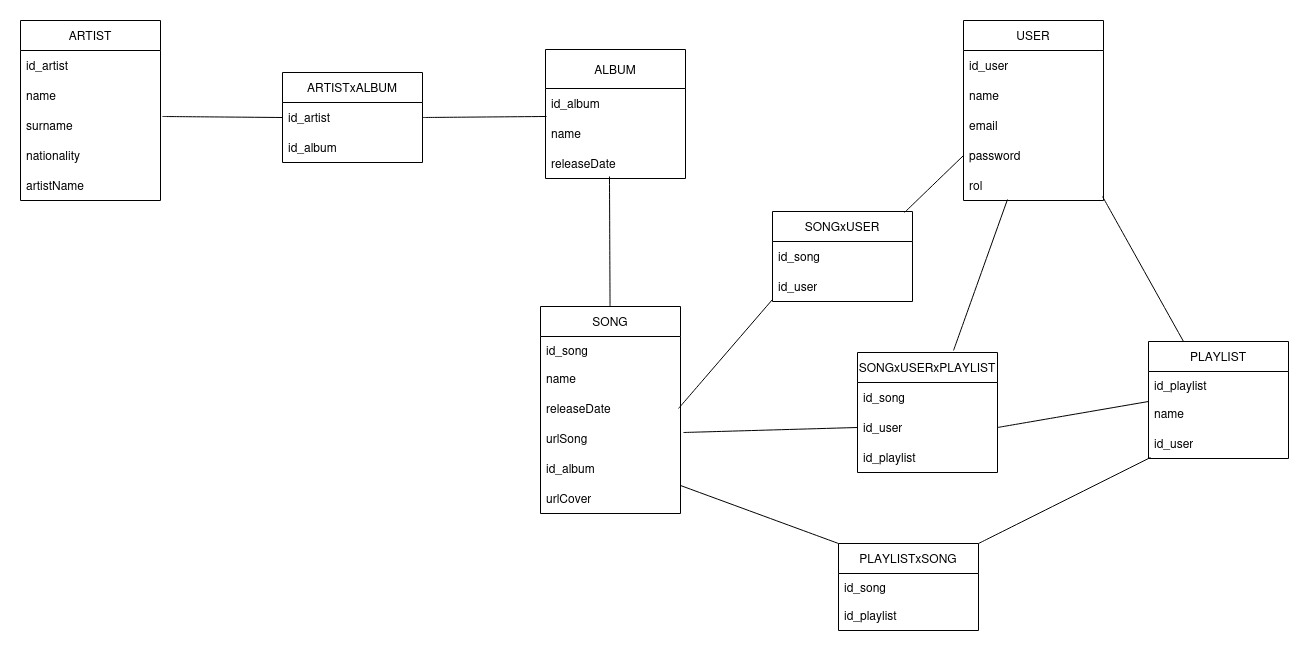

The diagram above was exported from draw.io. Its source (the exported page's mxGraphModel, read from the mxfile embedded in the PNG):
<mxGraphModel dx="620" dy="1109" grid="0" gridSize="10" guides="1" tooltips="1" connect="1" arrows="1" fold="1" page="0" pageScale="1" pageWidth="850" pageHeight="1100" math="0" shadow="0">
  <root>
    <mxCell id="0" />
    <mxCell id="1" parent="0" />
    <mxCell id="IlKyYfA3AQ4cLX-0W_Fo-1" value="ARTIST" style="swimlane;fontStyle=0;childLayout=stackLayout;horizontal=1;startSize=30;horizontalStack=0;resizeParent=1;resizeParentMax=0;resizeLast=0;collapsible=1;marginBottom=0;whiteSpace=wrap;html=1;" parent="1" vertex="1">
      <mxGeometry x="28" y="-21" width="140" height="180" as="geometry" />
    </mxCell>
    <mxCell id="IlKyYfA3AQ4cLX-0W_Fo-2" value="id_artist" style="text;strokeColor=none;fillColor=none;align=left;verticalAlign=middle;spacingLeft=4;spacingRight=4;overflow=hidden;points=[[0,0.5],[1,0.5]];portConstraint=eastwest;rotatable=0;whiteSpace=wrap;html=1;" parent="IlKyYfA3AQ4cLX-0W_Fo-1" vertex="1">
      <mxGeometry y="30" width="140" height="30" as="geometry" />
    </mxCell>
    <mxCell id="IlKyYfA3AQ4cLX-0W_Fo-3" value="name" style="text;strokeColor=none;fillColor=none;align=left;verticalAlign=middle;spacingLeft=4;spacingRight=4;overflow=hidden;points=[[0,0.5],[1,0.5]];portConstraint=eastwest;rotatable=0;whiteSpace=wrap;html=1;" parent="IlKyYfA3AQ4cLX-0W_Fo-1" vertex="1">
      <mxGeometry y="60" width="140" height="30" as="geometry" />
    </mxCell>
    <mxCell id="IlKyYfA3AQ4cLX-0W_Fo-4" value="surname" style="text;strokeColor=none;fillColor=none;align=left;verticalAlign=middle;spacingLeft=4;spacingRight=4;overflow=hidden;points=[[0,0.5],[1,0.5]];portConstraint=eastwest;rotatable=0;whiteSpace=wrap;html=1;" parent="IlKyYfA3AQ4cLX-0W_Fo-1" vertex="1">
      <mxGeometry y="90" width="140" height="30" as="geometry" />
    </mxCell>
    <mxCell id="IlKyYfA3AQ4cLX-0W_Fo-5" value="nationality" style="text;strokeColor=none;fillColor=none;align=left;verticalAlign=middle;spacingLeft=4;spacingRight=4;overflow=hidden;points=[[0,0.5],[1,0.5]];portConstraint=eastwest;rotatable=0;whiteSpace=wrap;html=1;" parent="IlKyYfA3AQ4cLX-0W_Fo-1" vertex="1">
      <mxGeometry y="120" width="140" height="30" as="geometry" />
    </mxCell>
    <mxCell id="IlKyYfA3AQ4cLX-0W_Fo-6" value="artistName" style="text;strokeColor=none;fillColor=none;align=left;verticalAlign=middle;spacingLeft=4;spacingRight=4;overflow=hidden;points=[[0,0.5],[1,0.5]];portConstraint=eastwest;rotatable=0;whiteSpace=wrap;html=1;" parent="IlKyYfA3AQ4cLX-0W_Fo-1" vertex="1">
      <mxGeometry y="150" width="140" height="30" as="geometry" />
    </mxCell>
    <mxCell id="IlKyYfA3AQ4cLX-0W_Fo-7" value="ARTISTxALBUM" style="swimlane;fontStyle=0;childLayout=stackLayout;horizontal=1;startSize=30;horizontalStack=0;resizeParent=1;resizeParentMax=0;resizeLast=0;collapsible=1;marginBottom=0;whiteSpace=wrap;html=1;" parent="1" vertex="1">
      <mxGeometry x="290" y="31" width="140" height="90" as="geometry" />
    </mxCell>
    <mxCell id="IlKyYfA3AQ4cLX-0W_Fo-8" value="id_artist" style="text;strokeColor=none;fillColor=none;align=left;verticalAlign=middle;spacingLeft=4;spacingRight=4;overflow=hidden;points=[[0,0.5],[1,0.5]];portConstraint=eastwest;rotatable=0;whiteSpace=wrap;html=1;" parent="IlKyYfA3AQ4cLX-0W_Fo-7" vertex="1">
      <mxGeometry y="30" width="140" height="30" as="geometry" />
    </mxCell>
    <mxCell id="IlKyYfA3AQ4cLX-0W_Fo-9" value="id_album" style="text;strokeColor=none;fillColor=none;align=left;verticalAlign=middle;spacingLeft=4;spacingRight=4;overflow=hidden;points=[[0,0.5],[1,0.5]];portConstraint=eastwest;rotatable=0;whiteSpace=wrap;html=1;" parent="IlKyYfA3AQ4cLX-0W_Fo-7" vertex="1">
      <mxGeometry y="60" width="140" height="30" as="geometry" />
    </mxCell>
    <mxCell id="IlKyYfA3AQ4cLX-0W_Fo-13" value="ALBUM" style="swimlane;fontStyle=0;childLayout=stackLayout;horizontal=1;startSize=39;horizontalStack=0;resizeParent=1;resizeParentMax=0;resizeLast=0;collapsible=1;marginBottom=0;whiteSpace=wrap;html=1;" parent="1" vertex="1">
      <mxGeometry x="553" y="8" width="140" height="129" as="geometry" />
    </mxCell>
    <mxCell id="IlKyYfA3AQ4cLX-0W_Fo-14" value="id_album" style="text;strokeColor=none;fillColor=none;align=left;verticalAlign=middle;spacingLeft=4;spacingRight=4;overflow=hidden;points=[[0,0.5],[1,0.5]];portConstraint=eastwest;rotatable=0;whiteSpace=wrap;html=1;" parent="IlKyYfA3AQ4cLX-0W_Fo-13" vertex="1">
      <mxGeometry y="39" width="140" height="30" as="geometry" />
    </mxCell>
    <mxCell id="IlKyYfA3AQ4cLX-0W_Fo-15" value="name" style="text;strokeColor=none;fillColor=none;align=left;verticalAlign=middle;spacingLeft=4;spacingRight=4;overflow=hidden;points=[[0,0.5],[1,0.5]];portConstraint=eastwest;rotatable=0;whiteSpace=wrap;html=1;" parent="IlKyYfA3AQ4cLX-0W_Fo-13" vertex="1">
      <mxGeometry y="69" width="140" height="30" as="geometry" />
    </mxCell>
    <mxCell id="IlKyYfA3AQ4cLX-0W_Fo-16" value="releaseDate" style="text;strokeColor=none;fillColor=none;align=left;verticalAlign=middle;spacingLeft=4;spacingRight=4;overflow=hidden;points=[[0,0.5],[1,0.5]];portConstraint=eastwest;rotatable=0;whiteSpace=wrap;html=1;" parent="IlKyYfA3AQ4cLX-0W_Fo-13" vertex="1">
      <mxGeometry y="99" width="140" height="30" as="geometry" />
    </mxCell>
    <mxCell id="IlKyYfA3AQ4cLX-0W_Fo-19" value="SONG" style="swimlane;fontStyle=0;childLayout=stackLayout;horizontal=1;startSize=30;horizontalStack=0;resizeParent=1;resizeParentMax=0;resizeLast=0;collapsible=1;marginBottom=0;whiteSpace=wrap;html=1;" parent="1" vertex="1">
      <mxGeometry x="548" y="265" width="140" height="207" as="geometry" />
    </mxCell>
    <mxCell id="IlKyYfA3AQ4cLX-0W_Fo-20" value="id_song" style="text;strokeColor=none;fillColor=none;align=left;verticalAlign=middle;spacingLeft=4;spacingRight=4;overflow=hidden;points=[[0,0.5],[1,0.5]];portConstraint=eastwest;rotatable=0;whiteSpace=wrap;html=1;" parent="IlKyYfA3AQ4cLX-0W_Fo-19" vertex="1">
      <mxGeometry y="30" width="140" height="27" as="geometry" />
    </mxCell>
    <mxCell id="IlKyYfA3AQ4cLX-0W_Fo-21" value="name" style="text;strokeColor=none;fillColor=none;align=left;verticalAlign=middle;spacingLeft=4;spacingRight=4;overflow=hidden;points=[[0,0.5],[1,0.5]];portConstraint=eastwest;rotatable=0;whiteSpace=wrap;html=1;" parent="IlKyYfA3AQ4cLX-0W_Fo-19" vertex="1">
      <mxGeometry y="57" width="140" height="30" as="geometry" />
    </mxCell>
    <mxCell id="IlKyYfA3AQ4cLX-0W_Fo-22" value="releaseDate" style="text;strokeColor=none;fillColor=none;align=left;verticalAlign=middle;spacingLeft=4;spacingRight=4;overflow=hidden;points=[[0,0.5],[1,0.5]];portConstraint=eastwest;rotatable=0;whiteSpace=wrap;html=1;" parent="IlKyYfA3AQ4cLX-0W_Fo-19" vertex="1">
      <mxGeometry y="87" width="140" height="30" as="geometry" />
    </mxCell>
    <mxCell id="IlKyYfA3AQ4cLX-0W_Fo-23" value="&lt;div&gt;urlSong&lt;/div&gt;" style="text;strokeColor=none;fillColor=none;align=left;verticalAlign=middle;spacingLeft=4;spacingRight=4;overflow=hidden;points=[[0,0.5],[1,0.5]];portConstraint=eastwest;rotatable=0;whiteSpace=wrap;html=1;" parent="IlKyYfA3AQ4cLX-0W_Fo-19" vertex="1">
      <mxGeometry y="117" width="140" height="30" as="geometry" />
    </mxCell>
    <mxCell id="IlKyYfA3AQ4cLX-0W_Fo-56" value="id_album" style="text;strokeColor=none;fillColor=none;align=left;verticalAlign=middle;spacingLeft=4;spacingRight=4;overflow=hidden;points=[[0,0.5],[1,0.5]];portConstraint=eastwest;rotatable=0;whiteSpace=wrap;html=1;" parent="IlKyYfA3AQ4cLX-0W_Fo-19" vertex="1">
      <mxGeometry y="147" width="140" height="30" as="geometry" />
    </mxCell>
    <mxCell id="xXeq2QI7_CncJkZUxQCn-1" value="urlCover" style="text;strokeColor=none;fillColor=none;align=left;verticalAlign=middle;spacingLeft=4;spacingRight=4;overflow=hidden;points=[[0,0.5],[1,0.5]];portConstraint=eastwest;rotatable=0;whiteSpace=wrap;html=1;" vertex="1" parent="IlKyYfA3AQ4cLX-0W_Fo-19">
      <mxGeometry y="177" width="140" height="30" as="geometry" />
    </mxCell>
    <mxCell id="IlKyYfA3AQ4cLX-0W_Fo-25" value="PLAYLISTxSONG" style="swimlane;fontStyle=0;childLayout=stackLayout;horizontal=1;startSize=30;horizontalStack=0;resizeParent=1;resizeParentMax=0;resizeLast=0;collapsible=1;marginBottom=0;whiteSpace=wrap;html=1;" parent="1" vertex="1">
      <mxGeometry x="846" y="502" width="140" height="87" as="geometry" />
    </mxCell>
    <mxCell id="IlKyYfA3AQ4cLX-0W_Fo-26" value="id_song" style="text;strokeColor=none;fillColor=none;align=left;verticalAlign=middle;spacingLeft=4;spacingRight=4;overflow=hidden;points=[[0,0.5],[1,0.5]];portConstraint=eastwest;rotatable=0;whiteSpace=wrap;html=1;" parent="IlKyYfA3AQ4cLX-0W_Fo-25" vertex="1">
      <mxGeometry y="30" width="140" height="27" as="geometry" />
    </mxCell>
    <mxCell id="IlKyYfA3AQ4cLX-0W_Fo-27" value="id_playlist" style="text;strokeColor=none;fillColor=none;align=left;verticalAlign=middle;spacingLeft=4;spacingRight=4;overflow=hidden;points=[[0,0.5],[1,0.5]];portConstraint=eastwest;rotatable=0;whiteSpace=wrap;html=1;" parent="IlKyYfA3AQ4cLX-0W_Fo-25" vertex="1">
      <mxGeometry y="57" width="140" height="30" as="geometry" />
    </mxCell>
    <mxCell id="IlKyYfA3AQ4cLX-0W_Fo-30" value="PLAYLIST" style="swimlane;fontStyle=0;childLayout=stackLayout;horizontal=1;startSize=30;horizontalStack=0;resizeParent=1;resizeParentMax=0;resizeLast=0;collapsible=1;marginBottom=0;whiteSpace=wrap;html=1;" parent="1" vertex="1">
      <mxGeometry x="1156" y="300" width="140" height="117" as="geometry" />
    </mxCell>
    <mxCell id="IlKyYfA3AQ4cLX-0W_Fo-31" value="id_playlist" style="text;strokeColor=none;fillColor=none;align=left;verticalAlign=middle;spacingLeft=4;spacingRight=4;overflow=hidden;points=[[0,0.5],[1,0.5]];portConstraint=eastwest;rotatable=0;whiteSpace=wrap;html=1;" parent="IlKyYfA3AQ4cLX-0W_Fo-30" vertex="1">
      <mxGeometry y="30" width="140" height="27" as="geometry" />
    </mxCell>
    <mxCell id="IlKyYfA3AQ4cLX-0W_Fo-32" value="name" style="text;strokeColor=none;fillColor=none;align=left;verticalAlign=middle;spacingLeft=4;spacingRight=4;overflow=hidden;points=[[0,0.5],[1,0.5]];portConstraint=eastwest;rotatable=0;whiteSpace=wrap;html=1;" parent="IlKyYfA3AQ4cLX-0W_Fo-30" vertex="1">
      <mxGeometry y="57" width="140" height="30" as="geometry" />
    </mxCell>
    <mxCell id="IlKyYfA3AQ4cLX-0W_Fo-60" value="id_user" style="text;strokeColor=none;fillColor=none;align=left;verticalAlign=middle;spacingLeft=4;spacingRight=4;overflow=hidden;points=[[0,0.5],[1,0.5]];portConstraint=eastwest;rotatable=0;whiteSpace=wrap;html=1;" parent="IlKyYfA3AQ4cLX-0W_Fo-30" vertex="1">
      <mxGeometry y="87" width="140" height="30" as="geometry" />
    </mxCell>
    <mxCell id="IlKyYfA3AQ4cLX-0W_Fo-35" value="USER" style="swimlane;fontStyle=0;childLayout=stackLayout;horizontal=1;startSize=30;horizontalStack=0;resizeParent=1;resizeParentMax=0;resizeLast=0;collapsible=1;marginBottom=0;whiteSpace=wrap;html=1;" parent="1" vertex="1">
      <mxGeometry x="971" y="-21" width="140" height="180" as="geometry" />
    </mxCell>
    <mxCell id="IlKyYfA3AQ4cLX-0W_Fo-36" value="id_user" style="text;strokeColor=none;fillColor=none;align=left;verticalAlign=middle;spacingLeft=4;spacingRight=4;overflow=hidden;points=[[0,0.5],[1,0.5]];portConstraint=eastwest;rotatable=0;whiteSpace=wrap;html=1;" parent="IlKyYfA3AQ4cLX-0W_Fo-35" vertex="1">
      <mxGeometry y="30" width="140" height="30" as="geometry" />
    </mxCell>
    <mxCell id="IlKyYfA3AQ4cLX-0W_Fo-37" value="name" style="text;strokeColor=none;fillColor=none;align=left;verticalAlign=middle;spacingLeft=4;spacingRight=4;overflow=hidden;points=[[0,0.5],[1,0.5]];portConstraint=eastwest;rotatable=0;whiteSpace=wrap;html=1;" parent="IlKyYfA3AQ4cLX-0W_Fo-35" vertex="1">
      <mxGeometry y="60" width="140" height="30" as="geometry" />
    </mxCell>
    <mxCell id="IlKyYfA3AQ4cLX-0W_Fo-38" value="email" style="text;strokeColor=none;fillColor=none;align=left;verticalAlign=middle;spacingLeft=4;spacingRight=4;overflow=hidden;points=[[0,0.5],[1,0.5]];portConstraint=eastwest;rotatable=0;whiteSpace=wrap;html=1;" parent="IlKyYfA3AQ4cLX-0W_Fo-35" vertex="1">
      <mxGeometry y="90" width="140" height="30" as="geometry" />
    </mxCell>
    <mxCell id="IlKyYfA3AQ4cLX-0W_Fo-39" value="password" style="text;strokeColor=none;fillColor=none;align=left;verticalAlign=middle;spacingLeft=4;spacingRight=4;overflow=hidden;points=[[0,0.5],[1,0.5]];portConstraint=eastwest;rotatable=0;whiteSpace=wrap;html=1;" parent="IlKyYfA3AQ4cLX-0W_Fo-35" vertex="1">
      <mxGeometry y="120" width="140" height="30" as="geometry" />
    </mxCell>
    <mxCell id="IlKyYfA3AQ4cLX-0W_Fo-40" value="rol" style="text;strokeColor=none;fillColor=none;align=left;verticalAlign=middle;spacingLeft=4;spacingRight=4;overflow=hidden;points=[[0,0.5],[1,0.5]];portConstraint=eastwest;rotatable=0;whiteSpace=wrap;html=1;" parent="IlKyYfA3AQ4cLX-0W_Fo-35" vertex="1">
      <mxGeometry y="150" width="140" height="30" as="geometry" />
    </mxCell>
    <mxCell id="IlKyYfA3AQ4cLX-0W_Fo-41" value="SONGxUSERxPLAYLIST" style="swimlane;fontStyle=0;childLayout=stackLayout;horizontal=1;startSize=30;horizontalStack=0;resizeParent=1;resizeParentMax=0;resizeLast=0;collapsible=1;marginBottom=0;whiteSpace=wrap;html=1;" parent="1" vertex="1">
      <mxGeometry x="865" y="311" width="140" height="120" as="geometry" />
    </mxCell>
    <mxCell id="IlKyYfA3AQ4cLX-0W_Fo-42" value="id_song" style="text;strokeColor=none;fillColor=none;align=left;verticalAlign=middle;spacingLeft=4;spacingRight=4;overflow=hidden;points=[[0,0.5],[1,0.5]];portConstraint=eastwest;rotatable=0;whiteSpace=wrap;html=1;" parent="IlKyYfA3AQ4cLX-0W_Fo-41" vertex="1">
      <mxGeometry y="30" width="140" height="30" as="geometry" />
    </mxCell>
    <mxCell id="IlKyYfA3AQ4cLX-0W_Fo-43" value="id_user" style="text;strokeColor=none;fillColor=none;align=left;verticalAlign=middle;spacingLeft=4;spacingRight=4;overflow=hidden;points=[[0,0.5],[1,0.5]];portConstraint=eastwest;rotatable=0;whiteSpace=wrap;html=1;" parent="IlKyYfA3AQ4cLX-0W_Fo-41" vertex="1">
      <mxGeometry y="60" width="140" height="30" as="geometry" />
    </mxCell>
    <mxCell id="IlKyYfA3AQ4cLX-0W_Fo-47" value="id_playlist" style="text;strokeColor=none;fillColor=none;align=left;verticalAlign=middle;spacingLeft=4;spacingRight=4;overflow=hidden;points=[[0,0.5],[1,0.5]];portConstraint=eastwest;rotatable=0;whiteSpace=wrap;html=1;" parent="IlKyYfA3AQ4cLX-0W_Fo-41" vertex="1">
      <mxGeometry y="90" width="140" height="30" as="geometry" />
    </mxCell>
    <mxCell id="IlKyYfA3AQ4cLX-0W_Fo-44" value="SONGxUSER" style="swimlane;fontStyle=0;childLayout=stackLayout;horizontal=1;startSize=30;horizontalStack=0;resizeParent=1;resizeParentMax=0;resizeLast=0;collapsible=1;marginBottom=0;whiteSpace=wrap;html=1;" parent="1" vertex="1">
      <mxGeometry x="780" y="170" width="140" height="90" as="geometry" />
    </mxCell>
    <mxCell id="IlKyYfA3AQ4cLX-0W_Fo-45" value="id_song" style="text;strokeColor=none;fillColor=none;align=left;verticalAlign=middle;spacingLeft=4;spacingRight=4;overflow=hidden;points=[[0,0.5],[1,0.5]];portConstraint=eastwest;rotatable=0;whiteSpace=wrap;html=1;" parent="IlKyYfA3AQ4cLX-0W_Fo-44" vertex="1">
      <mxGeometry y="30" width="140" height="30" as="geometry" />
    </mxCell>
    <mxCell id="IlKyYfA3AQ4cLX-0W_Fo-46" value="id_user" style="text;strokeColor=none;fillColor=none;align=left;verticalAlign=middle;spacingLeft=4;spacingRight=4;overflow=hidden;points=[[0,0.5],[1,0.5]];portConstraint=eastwest;rotatable=0;whiteSpace=wrap;html=1;" parent="IlKyYfA3AQ4cLX-0W_Fo-44" vertex="1">
      <mxGeometry y="60" width="140" height="30" as="geometry" />
    </mxCell>
    <mxCell id="IlKyYfA3AQ4cLX-0W_Fo-48" value="" style="endArrow=none;html=1;rounded=0;fontSize=12;startSize=8;endSize=8;curved=1;entryX=0;entryY=0.5;entryDx=0;entryDy=0;exitX=1.014;exitY=0.2;exitDx=0;exitDy=0;exitPerimeter=0;" parent="1" source="IlKyYfA3AQ4cLX-0W_Fo-4" target="IlKyYfA3AQ4cLX-0W_Fo-8" edge="1">
      <mxGeometry width="50" height="50" relative="1" as="geometry">
        <mxPoint x="168" y="73" as="sourcePoint" />
        <mxPoint x="218" y="23" as="targetPoint" />
      </mxGeometry>
    </mxCell>
    <mxCell id="IlKyYfA3AQ4cLX-0W_Fo-49" value="" style="endArrow=none;html=1;rounded=0;fontSize=12;startSize=8;endSize=8;curved=1;exitX=1;exitY=0.5;exitDx=0;exitDy=0;entryX=0.007;entryY=-0.067;entryDx=0;entryDy=0;entryPerimeter=0;" parent="1" source="IlKyYfA3AQ4cLX-0W_Fo-8" target="IlKyYfA3AQ4cLX-0W_Fo-15" edge="1">
      <mxGeometry width="50" height="50" relative="1" as="geometry">
        <mxPoint x="482" y="131" as="sourcePoint" />
        <mxPoint x="532" y="81" as="targetPoint" />
      </mxGeometry>
    </mxCell>
    <mxCell id="IlKyYfA3AQ4cLX-0W_Fo-50" value="" style="endArrow=none;html=1;rounded=0;fontSize=12;startSize=8;endSize=8;curved=1;entryX=0.457;entryY=0.933;entryDx=0;entryDy=0;entryPerimeter=0;" parent="1" source="IlKyYfA3AQ4cLX-0W_Fo-19" target="IlKyYfA3AQ4cLX-0W_Fo-16" edge="1">
      <mxGeometry width="50" height="50" relative="1" as="geometry">
        <mxPoint x="596" y="275" as="sourcePoint" />
        <mxPoint x="594" y="137" as="targetPoint" />
      </mxGeometry>
    </mxCell>
    <mxCell id="IlKyYfA3AQ4cLX-0W_Fo-57" value="" style="endArrow=none;html=1;rounded=0;fontSize=12;startSize=8;endSize=8;curved=1;entryX=0;entryY=0.933;entryDx=0;entryDy=0;entryPerimeter=0;" parent="1" target="IlKyYfA3AQ4cLX-0W_Fo-46" edge="1">
      <mxGeometry width="50" height="50" relative="1" as="geometry">
        <mxPoint x="686" y="367" as="sourcePoint" />
        <mxPoint x="740" y="315" as="targetPoint" />
      </mxGeometry>
    </mxCell>
    <mxCell id="IlKyYfA3AQ4cLX-0W_Fo-58" value="" style="endArrow=none;html=1;rounded=0;fontSize=12;startSize=8;endSize=8;curved=1;entryX=0;entryY=0.5;entryDx=0;entryDy=0;exitX=0.943;exitY=0.011;exitDx=0;exitDy=0;exitPerimeter=0;" parent="1" source="IlKyYfA3AQ4cLX-0W_Fo-44" target="IlKyYfA3AQ4cLX-0W_Fo-39" edge="1">
      <mxGeometry width="50" height="50" relative="1" as="geometry">
        <mxPoint x="907" y="159" as="sourcePoint" />
        <mxPoint x="957" y="109" as="targetPoint" />
      </mxGeometry>
    </mxCell>
    <mxCell id="IlKyYfA3AQ4cLX-0W_Fo-59" value="" style="endArrow=none;html=1;rounded=0;fontSize=12;startSize=8;endSize=8;curved=1;entryX=0.25;entryY=0;entryDx=0;entryDy=0;exitX=0.993;exitY=0.867;exitDx=0;exitDy=0;exitPerimeter=0;" parent="1" source="IlKyYfA3AQ4cLX-0W_Fo-40" target="IlKyYfA3AQ4cLX-0W_Fo-30" edge="1">
      <mxGeometry width="50" height="50" relative="1" as="geometry">
        <mxPoint x="1139" y="171" as="sourcePoint" />
        <mxPoint x="1189" y="121" as="targetPoint" />
      </mxGeometry>
    </mxCell>
    <mxCell id="IlKyYfA3AQ4cLX-0W_Fo-61" value="" style="endArrow=none;html=1;rounded=0;fontSize=12;startSize=8;endSize=8;curved=1;entryX=1;entryY=1.067;entryDx=0;entryDy=0;entryPerimeter=0;exitX=0;exitY=0;exitDx=0;exitDy=0;" parent="1" source="IlKyYfA3AQ4cLX-0W_Fo-25" target="IlKyYfA3AQ4cLX-0W_Fo-56" edge="1">
      <mxGeometry width="50" height="50" relative="1" as="geometry">
        <mxPoint x="642" y="513" as="sourcePoint" />
        <mxPoint x="692" y="463" as="targetPoint" />
      </mxGeometry>
    </mxCell>
    <mxCell id="IlKyYfA3AQ4cLX-0W_Fo-62" value="" style="endArrow=none;html=1;rounded=0;fontSize=12;startSize=8;endSize=8;curved=1;exitX=1;exitY=0;exitDx=0;exitDy=0;entryX=0.014;entryY=0.967;entryDx=0;entryDy=0;entryPerimeter=0;" parent="1" source="IlKyYfA3AQ4cLX-0W_Fo-25" target="IlKyYfA3AQ4cLX-0W_Fo-60" edge="1">
      <mxGeometry width="50" height="50" relative="1" as="geometry">
        <mxPoint x="1106" y="467" as="sourcePoint" />
        <mxPoint x="1156" y="417" as="targetPoint" />
      </mxGeometry>
    </mxCell>
    <mxCell id="IlKyYfA3AQ4cLX-0W_Fo-63" value="" style="endArrow=none;html=1;rounded=0;fontSize=12;startSize=8;endSize=8;curved=1;entryX=0;entryY=0.5;entryDx=0;entryDy=0;exitX=1.021;exitY=0.3;exitDx=0;exitDy=0;exitPerimeter=0;" parent="1" source="IlKyYfA3AQ4cLX-0W_Fo-23" target="IlKyYfA3AQ4cLX-0W_Fo-43" edge="1">
      <mxGeometry width="50" height="50" relative="1" as="geometry">
        <mxPoint x="709" y="387" as="sourcePoint" />
        <mxPoint x="759" y="337" as="targetPoint" />
      </mxGeometry>
    </mxCell>
    <mxCell id="IlKyYfA3AQ4cLX-0W_Fo-65" value="" style="endArrow=none;html=1;rounded=0;fontSize=12;startSize=8;endSize=8;curved=1;entryX=0;entryY=0.5;entryDx=0;entryDy=0;exitX=1;exitY=0.5;exitDx=0;exitDy=0;" parent="1" source="IlKyYfA3AQ4cLX-0W_Fo-43" edge="1">
      <mxGeometry width="50" height="50" relative="1" as="geometry">
        <mxPoint x="982" y="365" as="sourcePoint" />
        <mxPoint x="1156" y="360" as="targetPoint" />
      </mxGeometry>
    </mxCell>
    <mxCell id="IlKyYfA3AQ4cLX-0W_Fo-66" value="" style="endArrow=none;html=1;rounded=0;fontSize=12;startSize=8;endSize=8;curved=1;entryX=0.314;entryY=0.967;entryDx=0;entryDy=0;entryPerimeter=0;exitX=0.686;exitY=-0.017;exitDx=0;exitDy=0;exitPerimeter=0;" parent="1" source="IlKyYfA3AQ4cLX-0W_Fo-41" target="IlKyYfA3AQ4cLX-0W_Fo-40" edge="1">
      <mxGeometry width="50" height="50" relative="1" as="geometry">
        <mxPoint x="959" y="228" as="sourcePoint" />
        <mxPoint x="1009" y="178" as="targetPoint" />
      </mxGeometry>
    </mxCell>
  </root>
</mxGraphModel>